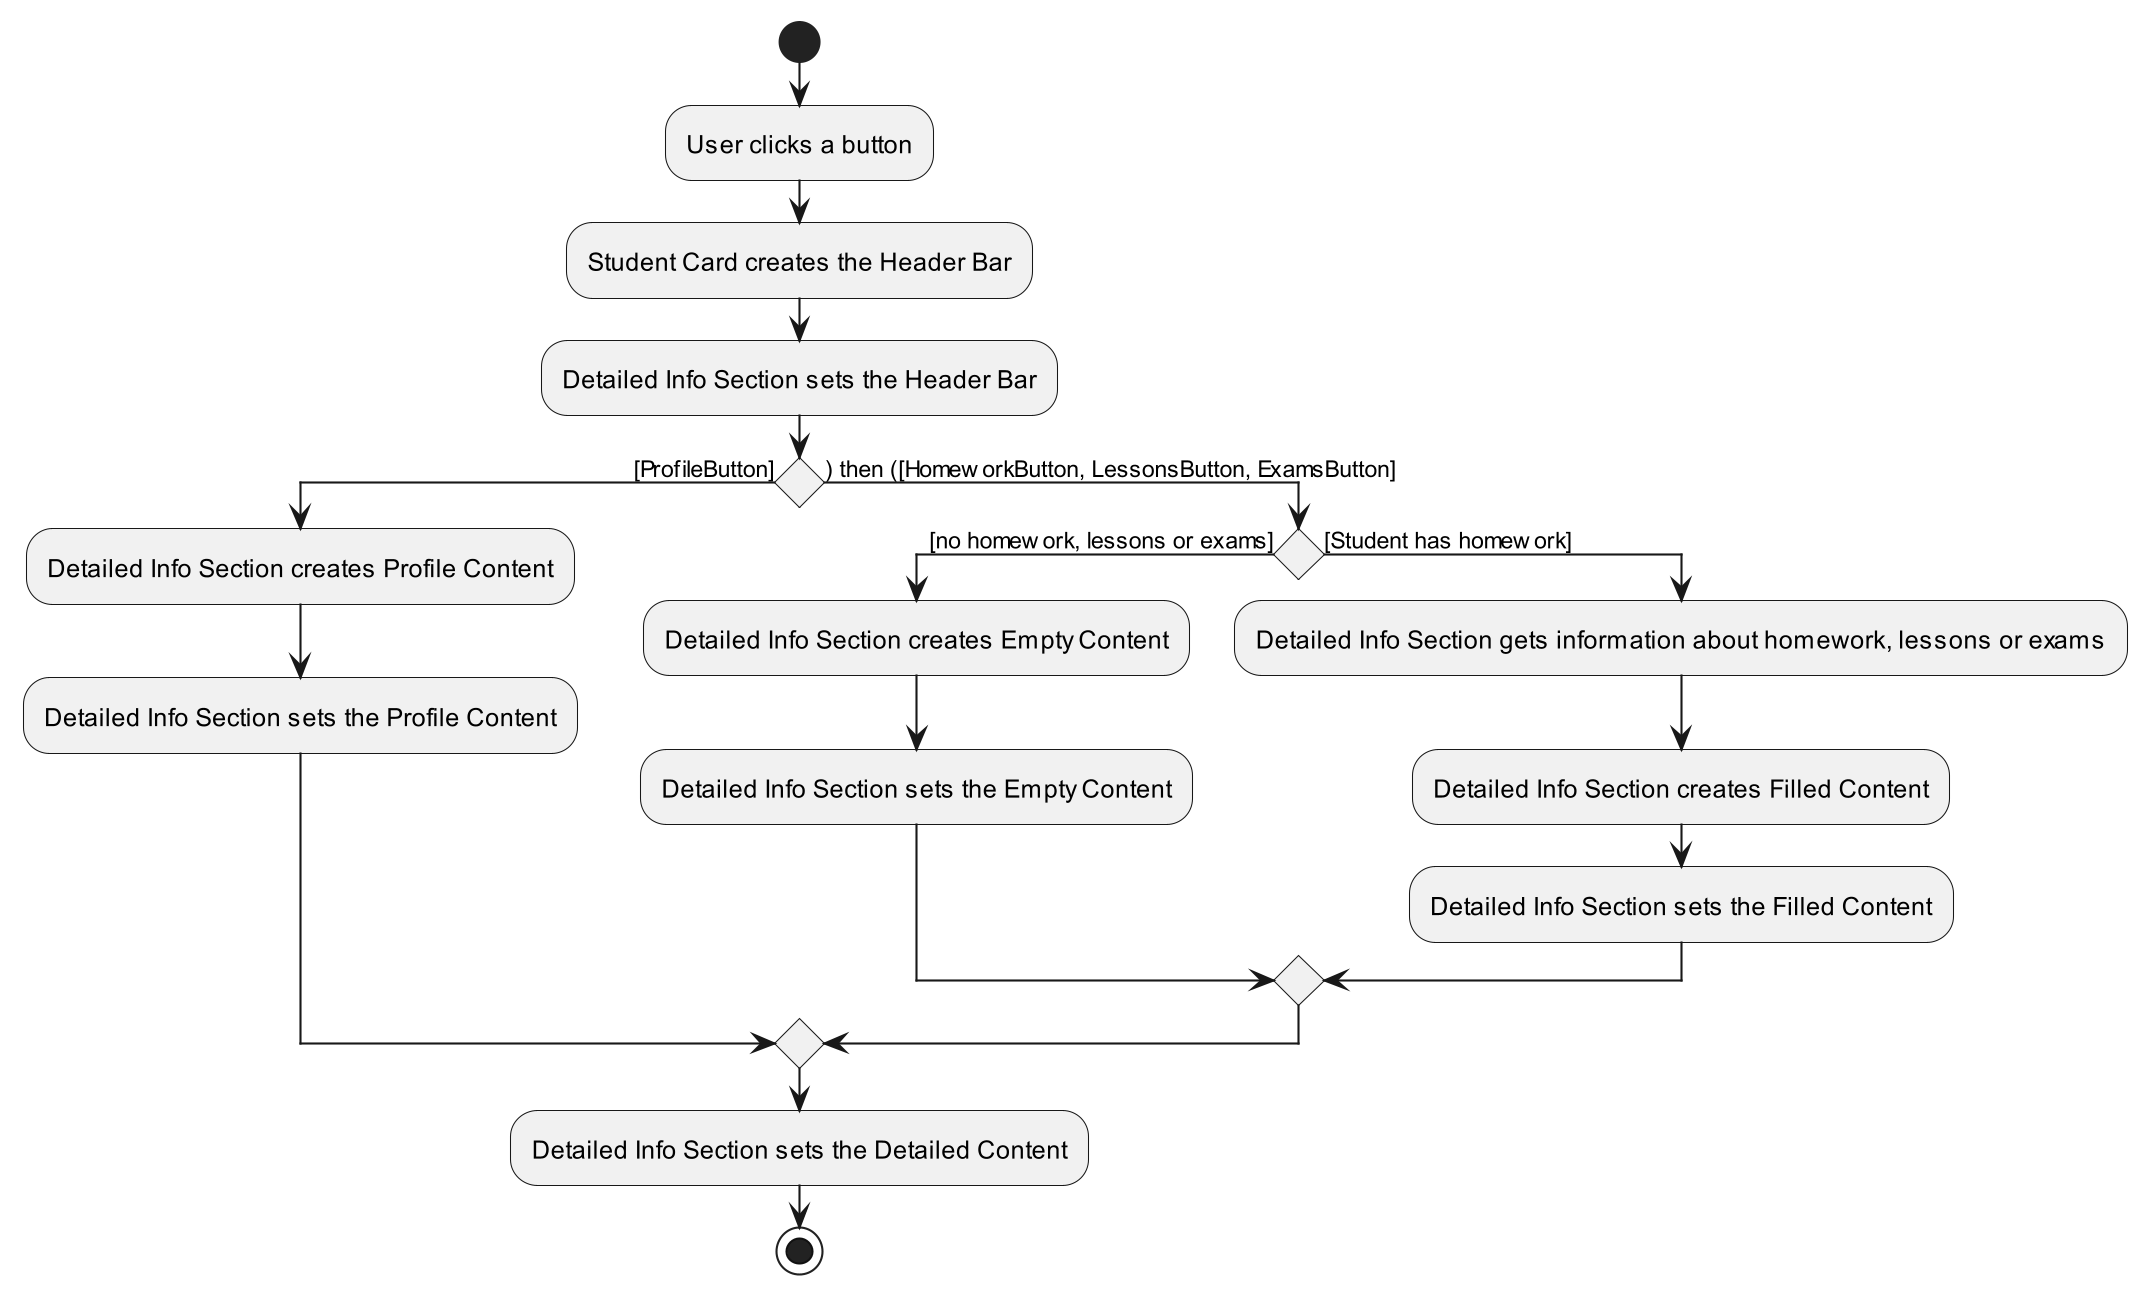

The diagram above was rendered by PlantUML. Its source (embedded in the PNG):
@startuml
'https://plantuml.com/activity-diagram-beta

start

:User clicks a button;
:Student Card creates the Header Bar;
:Detailed Info Section sets the Header Bar;

if () then ([ProfileButton])
:Detailed Info Section creates Profile Content;
:Detailed Info Section sets the Profile Content;

else() then ([HomeworkButton, LessonsButton, ExamsButton])
if () then ([no homework, lessons or exams])
:Detailed Info Section creates Empty Content;
:Detailed Info Section sets the Empty Content;
else ([Student has homework])
:Detailed Info Section gets information about homework, lessons or exams;
:Detailed Info Section creates Filled Content;
:Detailed Info Section sets the Filled Content;
endif

endif

:Detailed Info Section sets the Detailed Content;
stop

@enduml